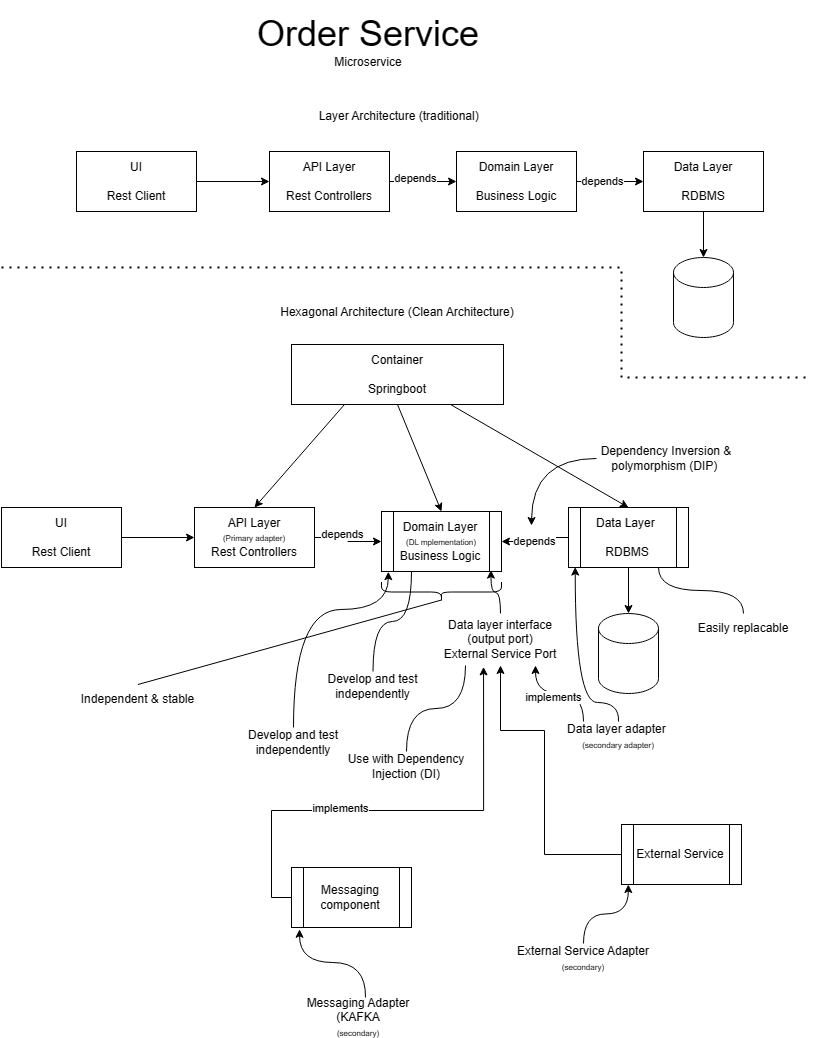

The diagram above was exported from draw.io. Its source (the exported page's mxGraphModel, read from the mxfile embedded in the PNG):
<mxGraphModel dx="2807" dy="-48" grid="1" gridSize="10" guides="1" tooltips="1" connect="1" arrows="1" fold="1" page="1" pageScale="1" pageWidth="827" pageHeight="1169" background="#FFFFFF" math="0" shadow="0">
  <root>
    <mxCell id="0" />
    <mxCell id="1" parent="0" />
    <mxCell id="sSHmC2J8giie2E9h_r-i-62" value="" style="group;backgroundOutline=0;" vertex="1" connectable="0" parent="1">
      <mxGeometry x="-820" y="1183" width="812" height="1036" as="geometry" />
    </mxCell>
    <mxCell id="sSHmC2J8giie2E9h_r-i-1" value="&lt;span style=&quot;font-size: 36px;&quot;&gt;Order Service&lt;br&gt;&lt;/span&gt;Microservice" style="text;html=1;strokeColor=none;fillColor=none;align=center;verticalAlign=middle;whiteSpace=wrap;rounded=0;backgroundOutline=0;" vertex="1" parent="sSHmC2J8giie2E9h_r-i-62">
      <mxGeometry x="132" width="470" height="80" as="geometry" />
    </mxCell>
    <mxCell id="sSHmC2J8giie2E9h_r-i-3" value="UI&lt;br&gt;&lt;br&gt;Rest Client" style="rounded=0;whiteSpace=wrap;html=1;backgroundOutline=0;" vertex="1" parent="sSHmC2J8giie2E9h_r-i-62">
      <mxGeometry x="75" y="151" width="120" height="60" as="geometry" />
    </mxCell>
    <mxCell id="sSHmC2J8giie2E9h_r-i-6" value="API Layer&lt;br&gt;&lt;br&gt;Rest Controllers" style="rounded=0;whiteSpace=wrap;html=1;backgroundOutline=0;" vertex="1" parent="sSHmC2J8giie2E9h_r-i-62">
      <mxGeometry x="268" y="151" width="120" height="60" as="geometry" />
    </mxCell>
    <mxCell id="sSHmC2J8giie2E9h_r-i-2" style="edgeStyle=orthogonalEdgeStyle;rounded=0;orthogonalLoop=1;jettySize=auto;html=1;exitX=1;exitY=0.5;exitDx=0;exitDy=0;entryX=0;entryY=0.5;entryDx=0;entryDy=0;backgroundOutline=0;" edge="1" parent="sSHmC2J8giie2E9h_r-i-62" source="sSHmC2J8giie2E9h_r-i-3" target="sSHmC2J8giie2E9h_r-i-6">
      <mxGeometry relative="1" as="geometry">
        <mxPoint x="248" y="181" as="targetPoint" />
      </mxGeometry>
    </mxCell>
    <mxCell id="sSHmC2J8giie2E9h_r-i-9" value="Domain Layer&lt;br&gt;&lt;br&gt;Business Logic" style="rounded=0;whiteSpace=wrap;html=1;backgroundOutline=0;" vertex="1" parent="sSHmC2J8giie2E9h_r-i-62">
      <mxGeometry x="455" y="151" width="120" height="60" as="geometry" />
    </mxCell>
    <mxCell id="sSHmC2J8giie2E9h_r-i-4" style="edgeStyle=orthogonalEdgeStyle;rounded=0;orthogonalLoop=1;jettySize=auto;html=1;exitX=1;exitY=0.5;exitDx=0;exitDy=0;entryX=0;entryY=0.5;entryDx=0;entryDy=0;backgroundOutline=0;" edge="1" parent="sSHmC2J8giie2E9h_r-i-62" source="sSHmC2J8giie2E9h_r-i-6" target="sSHmC2J8giie2E9h_r-i-9">
      <mxGeometry relative="1" as="geometry" />
    </mxCell>
    <mxCell id="sSHmC2J8giie2E9h_r-i-5" value="depends" style="edgeLabel;html=1;align=center;verticalAlign=middle;resizable=0;points=[];backgroundOutline=0;" vertex="1" connectable="0" parent="sSHmC2J8giie2E9h_r-i-4">
      <mxGeometry x="-0.25" y="4" relative="1" as="geometry">
        <mxPoint as="offset" />
      </mxGeometry>
    </mxCell>
    <mxCell id="sSHmC2J8giie2E9h_r-i-10" value="Data Layer&lt;br&gt;&lt;br&gt;RDBMS" style="rounded=0;whiteSpace=wrap;html=1;backgroundOutline=0;" vertex="1" parent="sSHmC2J8giie2E9h_r-i-62">
      <mxGeometry x="642" y="151" width="120" height="60" as="geometry" />
    </mxCell>
    <mxCell id="sSHmC2J8giie2E9h_r-i-7" style="edgeStyle=orthogonalEdgeStyle;rounded=0;orthogonalLoop=1;jettySize=auto;html=1;exitX=1;exitY=0.5;exitDx=0;exitDy=0;entryX=0;entryY=0.5;entryDx=0;entryDy=0;backgroundOutline=0;" edge="1" parent="sSHmC2J8giie2E9h_r-i-62" source="sSHmC2J8giie2E9h_r-i-9" target="sSHmC2J8giie2E9h_r-i-10">
      <mxGeometry relative="1" as="geometry" />
    </mxCell>
    <mxCell id="sSHmC2J8giie2E9h_r-i-8" value="depends" style="edgeLabel;html=1;align=center;verticalAlign=middle;resizable=0;points=[];backgroundOutline=0;" vertex="1" connectable="0" parent="sSHmC2J8giie2E9h_r-i-7">
      <mxGeometry x="-0.2537" y="1" relative="1" as="geometry">
        <mxPoint as="offset" />
      </mxGeometry>
    </mxCell>
    <mxCell id="sSHmC2J8giie2E9h_r-i-11" value="" style="shape=cylinder3;whiteSpace=wrap;html=1;boundedLbl=1;backgroundOutline=0;size=15;" vertex="1" parent="sSHmC2J8giie2E9h_r-i-62">
      <mxGeometry x="672" y="257" width="60" height="80" as="geometry" />
    </mxCell>
    <mxCell id="sSHmC2J8giie2E9h_r-i-12" style="edgeStyle=orthogonalEdgeStyle;rounded=0;orthogonalLoop=1;jettySize=auto;html=1;exitX=0.5;exitY=1;exitDx=0;exitDy=0;entryX=0.5;entryY=0;entryDx=0;entryDy=0;entryPerimeter=0;backgroundOutline=0;" edge="1" parent="sSHmC2J8giie2E9h_r-i-62" source="sSHmC2J8giie2E9h_r-i-10" target="sSHmC2J8giie2E9h_r-i-11">
      <mxGeometry relative="1" as="geometry" />
    </mxCell>
    <mxCell id="sSHmC2J8giie2E9h_r-i-13" value="&amp;nbsp;Layer Architecture (traditional)" style="text;html=1;strokeColor=none;fillColor=none;align=center;verticalAlign=middle;whiteSpace=wrap;rounded=0;backgroundOutline=0;" vertex="1" parent="sSHmC2J8giie2E9h_r-i-62">
      <mxGeometry x="275" y="101" width="242" height="30" as="geometry" />
    </mxCell>
    <mxCell id="sSHmC2J8giie2E9h_r-i-15" value="UI&lt;br&gt;&lt;br&gt;Rest Client" style="rounded=0;whiteSpace=wrap;html=1;backgroundOutline=0;" vertex="1" parent="sSHmC2J8giie2E9h_r-i-62">
      <mxGeometry y="507" width="120" height="60" as="geometry" />
    </mxCell>
    <mxCell id="sSHmC2J8giie2E9h_r-i-18" value="API Layer&lt;br&gt;&lt;br&gt;Rest Controllers" style="rounded=0;whiteSpace=wrap;html=1;backgroundOutline=0;" vertex="1" parent="sSHmC2J8giie2E9h_r-i-62">
      <mxGeometry x="193" y="507" width="120" height="60" as="geometry" />
    </mxCell>
    <mxCell id="sSHmC2J8giie2E9h_r-i-14" style="edgeStyle=orthogonalEdgeStyle;rounded=0;orthogonalLoop=1;jettySize=auto;html=1;exitX=1;exitY=0.5;exitDx=0;exitDy=0;entryX=0;entryY=0.5;entryDx=0;entryDy=0;backgroundOutline=0;" edge="1" parent="sSHmC2J8giie2E9h_r-i-62" source="sSHmC2J8giie2E9h_r-i-15" target="sSHmC2J8giie2E9h_r-i-18">
      <mxGeometry relative="1" as="geometry">
        <mxPoint x="173" y="537" as="targetPoint" />
      </mxGeometry>
    </mxCell>
    <mxCell id="sSHmC2J8giie2E9h_r-i-19" value="" style="shape=cylinder3;whiteSpace=wrap;html=1;boundedLbl=1;backgroundOutline=0;size=15;" vertex="1" parent="sSHmC2J8giie2E9h_r-i-62">
      <mxGeometry x="597" y="613" width="60" height="80" as="geometry" />
    </mxCell>
    <mxCell id="sSHmC2J8giie2E9h_r-i-20" style="edgeStyle=orthogonalEdgeStyle;rounded=0;orthogonalLoop=1;jettySize=auto;html=1;exitX=0.5;exitY=1;exitDx=0;exitDy=0;entryX=0.5;entryY=0;entryDx=0;entryDy=0;entryPerimeter=0;backgroundOutline=0;" edge="1" parent="sSHmC2J8giie2E9h_r-i-62" source="sSHmC2J8giie2E9h_r-i-24" target="sSHmC2J8giie2E9h_r-i-19">
      <mxGeometry relative="1" as="geometry">
        <mxPoint x="627" y="567.0000000000002" as="sourcePoint" />
      </mxGeometry>
    </mxCell>
    <mxCell id="sSHmC2J8giie2E9h_r-i-21" value="Hexagonal Architecture (Clean Architecture)" style="text;html=1;strokeColor=none;fillColor=none;align=center;verticalAlign=middle;whiteSpace=wrap;rounded=0;backgroundOutline=0;" vertex="1" parent="sSHmC2J8giie2E9h_r-i-62">
      <mxGeometry x="275" y="297" width="242" height="30" as="geometry" />
    </mxCell>
    <mxCell id="sSHmC2J8giie2E9h_r-i-24" value="Data Layer&amp;nbsp;&lt;br&gt;&lt;br&gt;RDBMS" style="shape=process;whiteSpace=wrap;html=1;backgroundOutline=0;" vertex="1" parent="sSHmC2J8giie2E9h_r-i-62">
      <mxGeometry x="567" y="507" width="120" height="60" as="geometry" />
    </mxCell>
    <mxCell id="sSHmC2J8giie2E9h_r-i-27" value="Data layer adapter&amp;nbsp;&lt;br&gt;&lt;font style=&quot;font-size: 8px;&quot;&gt;(secondary adapter)&lt;/font&gt;" style="text;html=1;strokeColor=none;fillColor=none;align=center;verticalAlign=middle;whiteSpace=wrap;rounded=0;backgroundOutline=0;" vertex="1" parent="sSHmC2J8giie2E9h_r-i-62">
      <mxGeometry x="547" y="721" width="140" height="30" as="geometry" />
    </mxCell>
    <mxCell id="sSHmC2J8giie2E9h_r-i-28" style="edgeStyle=orthogonalEdgeStyle;rounded=0;orthogonalLoop=1;jettySize=auto;html=1;exitX=0;exitY=0.5;exitDx=0;exitDy=0;elbow=vertical;curved=1;backgroundOutline=0;" edge="1" parent="sSHmC2J8giie2E9h_r-i-62" source="sSHmC2J8giie2E9h_r-i-29">
      <mxGeometry relative="1" as="geometry">
        <mxPoint x="530" y="525" as="targetPoint" />
        <mxPoint x="587" y="456" as="sourcePoint" />
      </mxGeometry>
    </mxCell>
    <mxCell id="sSHmC2J8giie2E9h_r-i-29" value="Dependency Inversion &amp;amp; polymorphism (DIP)&amp;nbsp;" style="text;html=1;strokeColor=none;fillColor=none;align=center;verticalAlign=middle;whiteSpace=wrap;rounded=0;backgroundOutline=0;" vertex="1" parent="sSHmC2J8giie2E9h_r-i-62">
      <mxGeometry x="595" y="443" width="140" height="30" as="geometry" />
    </mxCell>
    <mxCell id="sSHmC2J8giie2E9h_r-i-30" style="edgeStyle=orthogonalEdgeStyle;rounded=0;orthogonalLoop=1;jettySize=auto;html=1;exitX=0.5;exitY=0;exitDx=0;exitDy=0;entryX=0.056;entryY=0.993;entryDx=0;entryDy=0;entryPerimeter=0;curved=1;backgroundOutline=0;" edge="1" parent="sSHmC2J8giie2E9h_r-i-62" source="sSHmC2J8giie2E9h_r-i-27" target="sSHmC2J8giie2E9h_r-i-24">
      <mxGeometry relative="1" as="geometry">
        <Array as="points">
          <mxPoint x="618" y="721" />
          <mxPoint x="618" y="702" />
          <mxPoint x="574" y="702" />
        </Array>
      </mxGeometry>
    </mxCell>
    <mxCell id="sSHmC2J8giie2E9h_r-i-31" value="Data layer interface&lt;br&gt;(output port)&lt;br&gt;External Service Port" style="text;html=1;strokeColor=none;fillColor=none;align=center;verticalAlign=middle;whiteSpace=wrap;rounded=0;backgroundOutline=0;" vertex="1" parent="sSHmC2J8giie2E9h_r-i-62">
      <mxGeometry x="429" y="613" width="140" height="52" as="geometry" />
    </mxCell>
    <mxCell id="sSHmC2J8giie2E9h_r-i-25" style="edgeStyle=orthogonalEdgeStyle;rounded=0;orthogonalLoop=1;jettySize=auto;html=1;exitX=0.25;exitY=0;exitDx=0;exitDy=0;entryX=0.75;entryY=1;entryDx=0;entryDy=0;curved=1;backgroundOutline=0;" edge="1" parent="sSHmC2J8giie2E9h_r-i-62" source="sSHmC2J8giie2E9h_r-i-27" target="sSHmC2J8giie2E9h_r-i-31">
      <mxGeometry relative="1" as="geometry" />
    </mxCell>
    <mxCell id="sSHmC2J8giie2E9h_r-i-26" value="implements" style="edgeLabel;html=1;align=center;verticalAlign=middle;resizable=0;points=[];backgroundOutline=0;" vertex="1" connectable="0" parent="sSHmC2J8giie2E9h_r-i-25">
      <mxGeometry x="0.1223" y="3" relative="1" as="geometry">
        <mxPoint as="offset" />
      </mxGeometry>
    </mxCell>
    <mxCell id="sSHmC2J8giie2E9h_r-i-32" value="Easily replacable" style="text;html=1;strokeColor=none;fillColor=none;align=center;verticalAlign=middle;whiteSpace=wrap;rounded=0;backgroundOutline=0;" vertex="1" parent="sSHmC2J8giie2E9h_r-i-62">
      <mxGeometry x="672" y="613" width="140" height="30" as="geometry" />
    </mxCell>
    <mxCell id="sSHmC2J8giie2E9h_r-i-33" value="" style="endArrow=none;html=1;rounded=0;exitX=0.5;exitY=0;exitDx=0;exitDy=0;entryX=0.75;entryY=1;entryDx=0;entryDy=0;edgeStyle=orthogonalEdgeStyle;curved=1;backgroundOutline=0;" edge="1" parent="sSHmC2J8giie2E9h_r-i-62" source="sSHmC2J8giie2E9h_r-i-32" target="sSHmC2J8giie2E9h_r-i-24">
      <mxGeometry width="50" height="50" relative="1" as="geometry">
        <mxPoint x="797" y="600" as="sourcePoint" />
        <mxPoint x="847" y="550" as="targetPoint" />
      </mxGeometry>
    </mxCell>
    <mxCell id="sSHmC2J8giie2E9h_r-i-34" value="Develop and test independently" style="text;html=1;strokeColor=none;fillColor=none;align=center;verticalAlign=middle;whiteSpace=wrap;rounded=0;backgroundOutline=0;" vertex="1" parent="sSHmC2J8giie2E9h_r-i-62">
      <mxGeometry x="324" y="671" width="95" height="30" as="geometry" />
    </mxCell>
    <mxCell id="sSHmC2J8giie2E9h_r-i-35" style="edgeStyle=orthogonalEdgeStyle;rounded=0;orthogonalLoop=1;jettySize=auto;html=1;exitX=0.5;exitY=0;exitDx=0;exitDy=0;entryX=0.912;entryY=0.977;entryDx=0;entryDy=0;entryPerimeter=0;curved=1;backgroundOutline=0;" edge="1" parent="sSHmC2J8giie2E9h_r-i-62" source="sSHmC2J8giie2E9h_r-i-31" target="sSHmC2J8giie2E9h_r-i-45">
      <mxGeometry relative="1" as="geometry" />
    </mxCell>
    <mxCell id="sSHmC2J8giie2E9h_r-i-36" value="Use with Dependency Injection (DI)" style="text;html=1;strokeColor=none;fillColor=none;align=center;verticalAlign=middle;whiteSpace=wrap;rounded=0;backgroundOutline=0;" vertex="1" parent="sSHmC2J8giie2E9h_r-i-62">
      <mxGeometry x="335" y="751" width="140" height="30" as="geometry" />
    </mxCell>
    <mxCell id="sSHmC2J8giie2E9h_r-i-37" value="" style="endArrow=none;html=1;rounded=0;exitX=0.5;exitY=0;exitDx=0;exitDy=0;entryX=0.25;entryY=1;entryDx=0;entryDy=0;edgeStyle=orthogonalEdgeStyle;curved=1;backgroundOutline=0;" edge="1" parent="sSHmC2J8giie2E9h_r-i-62" source="sSHmC2J8giie2E9h_r-i-36" target="sSHmC2J8giie2E9h_r-i-31">
      <mxGeometry width="50" height="50" relative="1" as="geometry">
        <mxPoint x="512" y="807" as="sourcePoint" />
        <mxPoint x="562" y="757" as="targetPoint" />
      </mxGeometry>
    </mxCell>
    <mxCell id="sSHmC2J8giie2E9h_r-i-38" value="Container&lt;br&gt;&lt;br&gt;Springboot" style="rounded=0;whiteSpace=wrap;html=1;backgroundOutline=0;" vertex="1" parent="sSHmC2J8giie2E9h_r-i-62">
      <mxGeometry x="290" y="344" width="212" height="60" as="geometry" />
    </mxCell>
    <mxCell id="sSHmC2J8giie2E9h_r-i-39" value="" style="endArrow=classic;html=1;rounded=0;exitX=0.25;exitY=1;exitDx=0;exitDy=0;entryX=0.5;entryY=0;entryDx=0;entryDy=0;backgroundOutline=0;" edge="1" parent="sSHmC2J8giie2E9h_r-i-62" source="sSHmC2J8giie2E9h_r-i-38" target="sSHmC2J8giie2E9h_r-i-18">
      <mxGeometry width="50" height="50" relative="1" as="geometry">
        <mxPoint x="420" y="531" as="sourcePoint" />
        <mxPoint x="470" y="481" as="targetPoint" />
      </mxGeometry>
    </mxCell>
    <mxCell id="sSHmC2J8giie2E9h_r-i-40" value="" style="endArrow=classic;html=1;rounded=0;exitX=0.5;exitY=1;exitDx=0;exitDy=0;entryX=0.5;entryY=0;entryDx=0;entryDy=0;backgroundOutline=0;" edge="1" parent="sSHmC2J8giie2E9h_r-i-62" source="sSHmC2J8giie2E9h_r-i-38" target="sSHmC2J8giie2E9h_r-i-45">
      <mxGeometry width="50" height="50" relative="1" as="geometry">
        <mxPoint x="353" y="414" as="sourcePoint" />
        <mxPoint x="263" y="517" as="targetPoint" />
      </mxGeometry>
    </mxCell>
    <mxCell id="sSHmC2J8giie2E9h_r-i-41" value="" style="endArrow=classic;html=1;rounded=0;exitX=0.75;exitY=1;exitDx=0;exitDy=0;entryX=0.5;entryY=0;entryDx=0;entryDy=0;backgroundOutline=0;" edge="1" parent="sSHmC2J8giie2E9h_r-i-62" source="sSHmC2J8giie2E9h_r-i-38" target="sSHmC2J8giie2E9h_r-i-24">
      <mxGeometry width="50" height="50" relative="1" as="geometry">
        <mxPoint x="406" y="414" as="sourcePoint" />
        <mxPoint x="450" y="517" as="targetPoint" />
      </mxGeometry>
    </mxCell>
    <mxCell id="sSHmC2J8giie2E9h_r-i-42" value="Develop and test independently" style="text;html=1;strokeColor=none;fillColor=none;align=center;verticalAlign=middle;whiteSpace=wrap;rounded=0;backgroundOutline=0;" vertex="1" parent="sSHmC2J8giie2E9h_r-i-62">
      <mxGeometry x="222" y="727" width="140" height="30" as="geometry" />
    </mxCell>
    <mxCell id="sSHmC2J8giie2E9h_r-i-43" style="edgeStyle=orthogonalEdgeStyle;rounded=0;orthogonalLoop=1;jettySize=auto;html=1;exitX=0.5;exitY=0;exitDx=0;exitDy=0;entryX=0.057;entryY=1.003;entryDx=0;entryDy=0;entryPerimeter=0;curved=1;backgroundOutline=0;" edge="1" parent="sSHmC2J8giie2E9h_r-i-62" source="sSHmC2J8giie2E9h_r-i-42" target="sSHmC2J8giie2E9h_r-i-45">
      <mxGeometry relative="1" as="geometry">
        <Array as="points">
          <mxPoint x="292" y="609" />
          <mxPoint x="387" y="609" />
        </Array>
      </mxGeometry>
    </mxCell>
    <mxCell id="sSHmC2J8giie2E9h_r-i-44" value="" style="group;backgroundOutline=0;" vertex="1" connectable="0" parent="sSHmC2J8giie2E9h_r-i-62">
      <mxGeometry x="380" y="511" width="120" height="60" as="geometry" />
    </mxCell>
    <mxCell id="sSHmC2J8giie2E9h_r-i-45" value="Domain Layer&lt;br&gt;&amp;nbsp;&lt;br&gt;Business Logic" style="shape=process;whiteSpace=wrap;html=1;backgroundOutline=0;" vertex="1" parent="sSHmC2J8giie2E9h_r-i-44">
      <mxGeometry width="120" height="60" as="geometry" />
    </mxCell>
    <mxCell id="sSHmC2J8giie2E9h_r-i-46" value="&lt;font style=&quot;font-size: 8px;&quot;&gt;(DL mplementation)&lt;/font&gt;" style="text;html=1;strokeColor=none;fillColor=none;align=center;verticalAlign=middle;whiteSpace=wrap;rounded=0;backgroundOutline=0;" vertex="1" parent="sSHmC2J8giie2E9h_r-i-44">
      <mxGeometry x="23" y="24.5" width="74" height="11" as="geometry" />
    </mxCell>
    <mxCell id="sSHmC2J8giie2E9h_r-i-47" value="&lt;font style=&quot;font-size: 8px;&quot;&gt;(Primary adapter)&lt;/font&gt;" style="text;html=1;strokeColor=none;fillColor=none;align=center;verticalAlign=middle;whiteSpace=wrap;rounded=0;backgroundOutline=0;" vertex="1" parent="sSHmC2J8giie2E9h_r-i-62">
      <mxGeometry x="216" y="531.5" width="74" height="11" as="geometry" />
    </mxCell>
    <mxCell id="sSHmC2J8giie2E9h_r-i-16" style="edgeStyle=orthogonalEdgeStyle;rounded=0;orthogonalLoop=1;jettySize=auto;html=1;exitX=1;exitY=0.5;exitDx=0;exitDy=0;entryX=0;entryY=0.5;entryDx=0;entryDy=0;backgroundOutline=0;" edge="1" parent="sSHmC2J8giie2E9h_r-i-62" source="sSHmC2J8giie2E9h_r-i-18" target="sSHmC2J8giie2E9h_r-i-45">
      <mxGeometry relative="1" as="geometry">
        <mxPoint x="380" y="537.0000000000002" as="targetPoint" />
      </mxGeometry>
    </mxCell>
    <mxCell id="sSHmC2J8giie2E9h_r-i-17" value="depends" style="edgeLabel;html=1;align=center;verticalAlign=middle;resizable=0;points=[];backgroundOutline=0;" vertex="1" connectable="0" parent="sSHmC2J8giie2E9h_r-i-16">
      <mxGeometry x="-0.25" y="4" relative="1" as="geometry">
        <mxPoint as="offset" />
      </mxGeometry>
    </mxCell>
    <mxCell id="sSHmC2J8giie2E9h_r-i-48" value="" style="endArrow=none;html=1;rounded=0;entryX=0.5;entryY=0;entryDx=0;entryDy=0;exitX=0.25;exitY=1;exitDx=0;exitDy=0;edgeStyle=orthogonalEdgeStyle;curved=1;backgroundOutline=0;" edge="1" parent="sSHmC2J8giie2E9h_r-i-62" source="sSHmC2J8giie2E9h_r-i-45" target="sSHmC2J8giie2E9h_r-i-34">
      <mxGeometry width="50" height="50" relative="1" as="geometry">
        <mxPoint x="149" y="759" as="sourcePoint" />
        <mxPoint x="199" y="709" as="targetPoint" />
      </mxGeometry>
    </mxCell>
    <mxCell id="sSHmC2J8giie2E9h_r-i-49" style="edgeStyle=orthogonalEdgeStyle;rounded=0;orthogonalLoop=1;jettySize=auto;html=1;exitX=0;exitY=0.5;exitDx=0;exitDy=0;entryX=0.5;entryY=1;entryDx=0;entryDy=0;backgroundOutline=0;" edge="1" parent="sSHmC2J8giie2E9h_r-i-62" source="sSHmC2J8giie2E9h_r-i-50" target="sSHmC2J8giie2E9h_r-i-31">
      <mxGeometry relative="1" as="geometry">
        <Array as="points">
          <mxPoint x="543" y="854" />
          <mxPoint x="543" y="730" />
          <mxPoint x="499" y="730" />
        </Array>
      </mxGeometry>
    </mxCell>
    <mxCell id="sSHmC2J8giie2E9h_r-i-50" value="External Service" style="shape=process;whiteSpace=wrap;html=1;backgroundOutline=0;" vertex="1" parent="sSHmC2J8giie2E9h_r-i-62">
      <mxGeometry x="620" y="824" width="120" height="60" as="geometry" />
    </mxCell>
    <mxCell id="sSHmC2J8giie2E9h_r-i-51" value="External Service Adapter&lt;br&gt;&lt;font style=&quot;font-size: 8px;&quot;&gt;(secondary)&lt;/font&gt;" style="text;html=1;strokeColor=none;fillColor=none;align=center;verticalAlign=middle;whiteSpace=wrap;rounded=0;backgroundOutline=0;" vertex="1" parent="sSHmC2J8giie2E9h_r-i-62">
      <mxGeometry x="512" y="943" width="140" height="30" as="geometry" />
    </mxCell>
    <mxCell id="sSHmC2J8giie2E9h_r-i-52" style="edgeStyle=orthogonalEdgeStyle;rounded=0;orthogonalLoop=1;jettySize=auto;html=1;exitX=0.5;exitY=0;exitDx=0;exitDy=0;entryX=0.057;entryY=1;entryDx=0;entryDy=0;entryPerimeter=0;curved=1;backgroundOutline=0;" edge="1" parent="sSHmC2J8giie2E9h_r-i-62" source="sSHmC2J8giie2E9h_r-i-51" target="sSHmC2J8giie2E9h_r-i-50">
      <mxGeometry relative="1" as="geometry" />
    </mxCell>
    <mxCell id="sSHmC2J8giie2E9h_r-i-53" value="Messaging component" style="shape=process;whiteSpace=wrap;html=1;backgroundOutline=0;" vertex="1" parent="sSHmC2J8giie2E9h_r-i-62">
      <mxGeometry x="290" y="867" width="120" height="60" as="geometry" />
    </mxCell>
    <mxCell id="sSHmC2J8giie2E9h_r-i-54" value="Messaging Adapter (KAFKA&lt;br&gt;&lt;font style=&quot;font-size: 8px;&quot;&gt;(secondary)&lt;/font&gt;" style="text;html=1;strokeColor=none;fillColor=none;align=center;verticalAlign=middle;whiteSpace=wrap;rounded=0;backgroundOutline=0;" vertex="1" parent="sSHmC2J8giie2E9h_r-i-62">
      <mxGeometry x="287" y="997" width="140" height="39" as="geometry" />
    </mxCell>
    <mxCell id="sSHmC2J8giie2E9h_r-i-55" style="edgeStyle=orthogonalEdgeStyle;rounded=0;orthogonalLoop=1;jettySize=auto;html=1;exitX=0.5;exitY=0;exitDx=0;exitDy=0;entryX=0.067;entryY=1.03;entryDx=0;entryDy=0;entryPerimeter=0;curved=1;backgroundOutline=0;" edge="1" parent="sSHmC2J8giie2E9h_r-i-62" target="sSHmC2J8giie2E9h_r-i-53">
      <mxGeometry relative="1" as="geometry">
        <mxPoint x="364" y="997" as="sourcePoint" />
      </mxGeometry>
    </mxCell>
    <mxCell id="sSHmC2J8giie2E9h_r-i-56" style="edgeStyle=orthogonalEdgeStyle;rounded=0;orthogonalLoop=1;jettySize=auto;html=1;exitX=0;exitY=0.5;exitDx=0;exitDy=0;entryX=0.379;entryY=1.027;entryDx=0;entryDy=0;entryPerimeter=0;backgroundOutline=0;" edge="1" parent="sSHmC2J8giie2E9h_r-i-62" source="sSHmC2J8giie2E9h_r-i-53" target="sSHmC2J8giie2E9h_r-i-31">
      <mxGeometry relative="1" as="geometry">
        <Array as="points">
          <mxPoint x="270" y="897" />
          <mxPoint x="270" y="810" />
          <mxPoint x="482" y="810" />
        </Array>
      </mxGeometry>
    </mxCell>
    <mxCell id="sSHmC2J8giie2E9h_r-i-57" value="implements" style="edgeLabel;html=1;align=center;verticalAlign=middle;resizable=0;points=[];backgroundOutline=0;" vertex="1" connectable="0" parent="sSHmC2J8giie2E9h_r-i-56">
      <mxGeometry x="-0.2434" y="3" relative="1" as="geometry">
        <mxPoint as="offset" />
      </mxGeometry>
    </mxCell>
    <mxCell id="sSHmC2J8giie2E9h_r-i-58" value="" style="shape=curlyBracket;whiteSpace=wrap;html=1;rounded=1;labelPosition=left;verticalLabelPosition=middle;align=right;verticalAlign=middle;rotation=-90;backgroundOutline=0;" vertex="1" parent="sSHmC2J8giie2E9h_r-i-62">
      <mxGeometry x="430" y="531.5" width="20" height="120" as="geometry" />
    </mxCell>
    <mxCell id="sSHmC2J8giie2E9h_r-i-59" value="" style="endArrow=none;html=1;rounded=0;entryX=0.1;entryY=0.5;entryDx=0;entryDy=0;entryPerimeter=0;exitX=0.5;exitY=0;exitDx=0;exitDy=0;backgroundOutline=0;" edge="1" parent="sSHmC2J8giie2E9h_r-i-62" source="sSHmC2J8giie2E9h_r-i-60" target="sSHmC2J8giie2E9h_r-i-58">
      <mxGeometry width="50" height="50" relative="1" as="geometry">
        <mxPoint x="171" y="706" as="sourcePoint" />
        <mxPoint x="199" y="619" as="targetPoint" />
      </mxGeometry>
    </mxCell>
    <mxCell id="sSHmC2J8giie2E9h_r-i-60" value="Independent &amp;amp; stable" style="text;html=1;strokeColor=none;fillColor=none;align=center;verticalAlign=middle;whiteSpace=wrap;rounded=0;backgroundOutline=0;" vertex="1" parent="sSHmC2J8giie2E9h_r-i-62">
      <mxGeometry x="75" y="684" width="123" height="30" as="geometry" />
    </mxCell>
    <mxCell id="sSHmC2J8giie2E9h_r-i-61" value="" style="endArrow=none;dashed=1;html=1;dashPattern=1 3;strokeWidth=2;rounded=0;backgroundOutline=0;" edge="1" parent="sSHmC2J8giie2E9h_r-i-62">
      <mxGeometry width="50" height="50" relative="1" as="geometry">
        <mxPoint y="267" as="sourcePoint" />
        <mxPoint x="810" y="377" as="targetPoint" />
        <Array as="points">
          <mxPoint x="620" y="267" />
          <mxPoint x="620" y="377" />
        </Array>
      </mxGeometry>
    </mxCell>
    <mxCell id="sSHmC2J8giie2E9h_r-i-22" style="edgeStyle=orthogonalEdgeStyle;rounded=0;orthogonalLoop=1;jettySize=auto;html=1;exitX=0;exitY=0.5;exitDx=0;exitDy=0;entryX=1;entryY=0.5;entryDx=0;entryDy=0;backgroundOutline=0;" edge="1" parent="sSHmC2J8giie2E9h_r-i-62" source="sSHmC2J8giie2E9h_r-i-24" target="sSHmC2J8giie2E9h_r-i-45">
      <mxGeometry relative="1" as="geometry">
        <mxPoint x="500" y="537.0000000000002" as="targetPoint" />
      </mxGeometry>
    </mxCell>
    <mxCell id="sSHmC2J8giie2E9h_r-i-23" value="depends" style="edgeLabel;html=1;align=center;verticalAlign=middle;resizable=0;points=[];backgroundOutline=0;" vertex="1" connectable="0" parent="sSHmC2J8giie2E9h_r-i-22">
      <mxGeometry x="0.0931" y="-1" relative="1" as="geometry">
        <mxPoint as="offset" />
      </mxGeometry>
    </mxCell>
  </root>
</mxGraphModel>